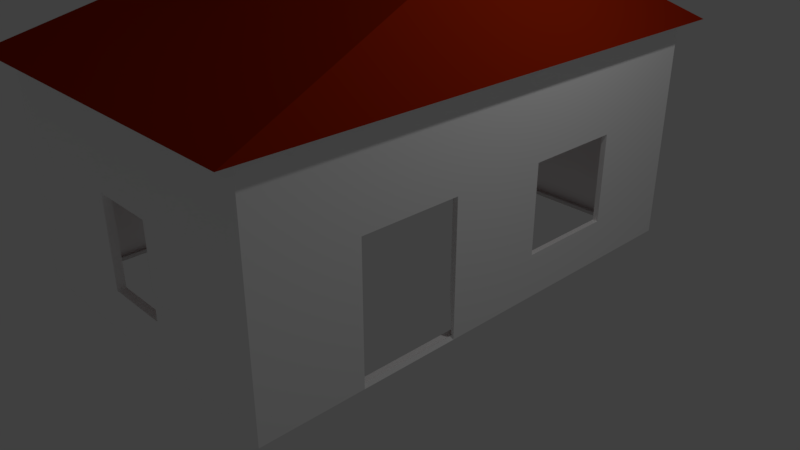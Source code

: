 # Source: house.blend  (saved by Blender 2.78.0; exported with 4.5.12 LTS)
import bpy
from mathutils import Matrix  # noqa: F401  (used for matrix-valued properties, if any)

bpy.ops.wm.read_factory_settings(use_empty=True)
scene = bpy.context.scene
scene.name = 'Scene'

# ---- collections
col_collection_1 = bpy.data.collections.new('Collection 1'); scene.collection.children.link(col_collection_1)

# ---- materials (node trees are filled in below, after node groups)
mat_material = bpy.data.materials.new('Material')
mat_material.alpha_threshold = 0.0
mat_material.use_transparent_shadow = False
mat_material.roughness = 0.5
mat_material.line_color = (0.0, 0.0, 0.0, 1.0)
mat_walls = bpy.data.materials.new('Walls')
mat_walls.alpha_threshold = 0.0
mat_walls.use_transparent_shadow = False
mat_walls.diffuse_color = (1.0, 1.0, 1.0, 1.0)
mat_walls.roughness = 0.5
mat_roof = bpy.data.materials.new('Roof')
mat_roof.alpha_threshold = 0.0
mat_roof.use_transparent_shadow = False
mat_roof.diffuse_color = (0.3147, 0.01661, 0.001066, 1.0)
mat_roof.roughness = 0.5

# ---- material node trees

# ---- world
world_world = bpy.data.worlds.new('World'); scene.world = world_world
world_world.color = (0.05088, 0.05088, 0.05088)
world_world.use_sun_shadow = False
world_world.sun_shadow_jitter_overblur = 0.0
world_world.cycles.sampling_method = 'MANUAL'

# ---- cameras
cam_camera = bpy.data.cameras.new('Camera')
cam_camera.clip_end = 100.0
cam_camera.lens = 35.0
cam_camera.sensor_width = 32.0
cam_camera.sensor_height = 18.0
cam_camera.ortho_scale = 7.314
cam_camera.dof.focus_distance = 0.0
cam_camera.dof.aperture_fstop = 128.0

# ---- lights
light_lamp = bpy.data.lights.new('Lamp', 'POINT')
light_lamp.transmission_factor = 0.0
light_lamp.cutoff_distance = 30.0
light_lamp.energy = 100.0
light_lamp.shadow_buffer_clip_start = 1.001
light_lamp.shadow_soft_size = 0.1
light_lamp.shadow_maximum_resolution = 0.006
light_lamp.use_absolute_resolution = True

# ---- meshes
me_cube = bpy.data.meshes.new('Cube')
me_cube.from_pydata([(1.0, 1.0, -1.0), (1.0, -1.0, -1.0), (-1.0, -1.0, -1.0), (-1.0, 1.0, -1.0), (1.144, 1.144, 1.0), (1.144, -1.144, 1.0), (-1.144, -1.144, 1.0), (-1.144, 1.144, 1.0), (1.054, 1.054, -1.0), (1.054, -1.054, -1.0), (-1.054, 1.054, -1.0), (1.054, 1.054, 1.0), (-1.054, -1.054, -1.0), (1.054, -1.054, 1.0), (-1.054, -1.054, 1.0), (-1.054, 1.054, 1.0), (0.6428, 0.2654, 1.94), (-0.6737, 0.2654, 1.94), (1.054, 0.6322, -1.0), (1.054, 0.2107, -1.0), (1.054, -0.2107, -1.0), (1.054, -0.6322, -1.0), (0.6322, 1.054, -1.0), (0.2107, 1.054, -1.0), (-0.2107, 1.054, -1.0), (-0.6322, 1.054, -1.0), (1.054, 1.054, -0.6), (1.054, 1.054, -0.2), (1.054, 1.054, 0.2), (1.054, 1.054, 0.6), (0.6322, -1.054, -1.0), (0.2107, -1.054, -1.0), (-0.2107, -1.054, -1.0), (-0.6322, -1.054, -1.0), (1.054, -1.054, -0.6), (1.054, -1.054, -0.2), (1.054, -1.054, 0.2), (1.054, -1.054, 0.6), (-1.054, -0.6322, -1.0), (-1.054, -0.2107, -1.0), (-1.054, 0.2107, -1.0), (-1.054, 0.6322, -1.0), (-1.054, -1.054, -0.6), (-1.054, -1.054, -0.2), (-1.054, -1.054, 0.2), (-1.054, -1.054, 0.6), (-1.054, 1.054, -0.6), (-1.054, 1.054, -0.2), (-1.054, 1.054, 0.2), (-1.054, 1.054, 0.6), (1.054, 0.6322, 1.0), (1.054, 0.2107, 1.0), (1.054, -0.2107, 1.0), (1.054, -0.6322, 1.0), (0.6322, 1.054, 1.0), (0.2107, 1.054, 1.0), (-0.2107, 1.054, 1.0), (-0.6322, 1.054, 1.0), (0.6322, -1.054, 1.0), (0.2107, -1.054, 1.0), (-0.2107, -1.054, 1.0), (-0.6322, -1.054, 1.0), (-1.054, -0.6322, 1.0), (-1.054, -0.2107, 1.0), (-1.054, 0.2107, 1.0), (-1.054, 0.6322, 1.0), (0.6322, 1.054, 0.6), (0.2107, 1.054, 0.6), (-0.2107, 1.054, 0.6), (-0.6322, 1.054, 0.6), (0.6322, 1.054, 0.2), (0.2107, 1.054, 0.2), (-0.2107, 1.054, 0.2), (-0.6322, 1.054, 0.2), (0.6322, 1.054, -0.2), (0.2107, 1.054, -0.2), (-0.2107, 1.054, -0.2), (-0.6322, 1.054, -0.2), (0.6322, 1.054, -0.6), (0.2107, 1.054, -0.6), (-0.2107, 1.054, -0.6), (-0.6322, 1.054, -0.6), (-1.054, -0.6322, -0.6), (-1.054, -0.2107, -0.6), (-1.054, 0.2107, -0.6), (-1.054, 0.6322, -0.6), (-1.054, -0.6322, -0.2), (-1.054, -0.2107, -0.2), (-1.054, 0.2107, -0.2), (-1.054, 0.6322, -0.2), (-1.054, -0.6322, 0.2), (-1.054, -0.2107, 0.2), (-1.054, 0.2107, 0.2), (-1.054, 0.6322, 0.2), (-1.054, -0.6322, 0.6), (-1.054, -0.2107, 0.6), (-1.054, 0.2107, 0.6), (-1.054, 0.6322, 0.6), (0.6322, -1.054, -0.6), (0.2107, -1.054, -0.6), (-0.2107, -1.054, -0.6), (-0.6322, -1.054, -0.6), (0.6322, -1.054, -0.2), (0.2107, -1.054, -0.2), (-0.2107, -1.054, -0.2), (-0.6322, -1.054, -0.2), (0.6322, -1.054, 0.2), (0.2107, -1.054, 0.2), (-0.2107, -1.054, 0.2), (-0.6322, -1.054, 0.2), (0.6322, -1.054, 0.6), (0.2107, -1.054, 0.6), (-0.2107, -1.054, 0.6), (-0.6322, -1.054, 0.6), (1.054, 0.6322, -0.6), (1.054, 0.2107, -0.6), (1.054, -0.2107, -0.6), (1.054, -0.6322, -0.6), (1.054, 0.6322, -0.2), (1.054, 0.2107, -0.2), (1.054, -0.2107, -0.2), (1.054, -0.6322, -0.2), (1.054, 0.6322, 0.2), (1.054, 0.2107, 0.2), (1.054, -0.2107, 0.2), (1.054, -0.6322, 0.2), (1.054, 0.6322, 0.6), (1.054, 0.2107, 0.6), (1.054, -0.2107, 0.6), (1.054, -0.6322, 0.6), (-0.5297, -0.4341, 1.293), (-0.5297, -0.4341, 2.066), (-0.5297, -0.162, 1.293), (-0.5297, -0.162, 2.066), (-0.196, -0.4341, 1.293), (-0.196, -0.4341, 2.066), (-0.196, -0.162, 1.293), (-0.196, -0.162, 2.066), (-0.5659, -0.4636, 2.066), (-0.5659, -0.1325, 2.066), (-0.1598, -0.4636, 2.066), (-0.1598, -0.1325, 2.066), (-0.5659, -0.4636, 2.176), (-0.5659, -0.1325, 2.176), (-0.1598, -0.1325, 2.176), (-0.1598, -0.4636, 2.176)], [], [(129, 53, 13, 37), (1, 0, 8, 18, 19, 20, 21, 9), (6, 7, 15, 65, 64, 63, 62, 14), (4, 5, 13, 53, 52, 51, 50, 11), (5, 6, 14, 61, 60, 59, 58, 13), (113, 61, 14, 45), (97, 65, 15, 49), (81, 25, 10, 46), (7, 4, 11, 54, 55, 56, 57, 15), (3, 2, 12, 38, 39, 40, 41, 10), (2, 1, 9, 30, 31, 32, 33, 12), (0, 3, 10, 25, 24, 23, 22, 8), (6, 5, 16, 17), (5, 4, 16), (7, 6, 17), (4, 7, 17, 16), (57, 69, 49, 15), (69, 73, 48, 49), (73, 77, 47, 48), (77, 81, 46, 47), (11, 29, 66, 54), (54, 66, 67, 55), (55, 67, 68, 56), (56, 68, 69, 57), (29, 28, 70, 66), (66, 70, 71, 67), (67, 71, 72, 68), (68, 72, 73, 69), (28, 27, 74, 70), (70, 74, 75, 71), (137, 133, 131, 135), (72, 76, 77, 73), (27, 26, 78, 74), (74, 78, 79, 75), (132, 136, 134, 130), (76, 80, 81, 77), (26, 8, 22, 78), (78, 22, 23, 79), (79, 23, 24, 80), (80, 24, 25, 81), (41, 85, 46, 10), (85, 89, 47, 46), (89, 93, 48, 47), (93, 97, 49, 48), (12, 42, 82, 38), (38, 82, 83, 39), (39, 83, 84, 40), (40, 84, 85, 41), (42, 43, 86, 82), (82, 86, 87, 83), (83, 87, 88, 84), (134, 135, 131, 130), (43, 44, 90, 86), (86, 90, 91, 87), (87, 91, 92, 88), (136, 137, 135, 134), (44, 45, 94, 90), (90, 94, 95, 91), (91, 95, 96, 92), (92, 96, 97, 93), (45, 14, 62, 94), (94, 62, 63, 95), (95, 63, 64, 96), (96, 64, 65, 97), (33, 101, 42, 12), (101, 105, 43, 42), (105, 109, 44, 43), (109, 113, 45, 44), (9, 34, 98, 30), (30, 98, 99, 31), (31, 99, 100, 32), (32, 100, 101, 33), (34, 35, 102, 98), (98, 102, 103, 99), (132, 133, 137, 136), (100, 104, 105, 101), (35, 36, 106, 102), (102, 106, 107, 103), (130, 131, 133, 132), (104, 108, 109, 105), (36, 37, 110, 106), (106, 110, 111, 107), (107, 111, 112, 108), (108, 112, 113, 109), (37, 13, 58, 110), (110, 58, 59, 111), (111, 59, 60, 112), (112, 60, 61, 113), (21, 117, 34, 9), (117, 121, 35, 34), (121, 125, 36, 35), (125, 129, 37, 36), (8, 26, 114, 18), (18, 114, 115, 19), (19, 115, 116, 20), (140, 141, 144, 145), (26, 27, 118, 114), (144, 143, 142, 145), (115, 119, 120, 116), (141, 139, 143, 144), (27, 28, 122, 118), (141, 140, 138, 139), (119, 123, 124, 120), (138, 140, 145, 142), (28, 29, 126, 122), (122, 126, 127, 123), (123, 127, 128, 124), (124, 128, 129, 125), (29, 11, 50, 126), (126, 50, 51, 127), (127, 51, 52, 128), (128, 52, 53, 129), (139, 138, 142, 143)])
me_cube.polygons.foreach_set('material_index', [1, 1, 0, 0, 0, 1, 1, 1, 0, 0, 0, 0, 2, 2, 2, 2, 1, 1, 1, 1, 1, 1, 1, 1, 1, 1, 1, 1, 1, 1, 0, 1, 1, 1, 0, 1, 1, 1, 1, 1, 1, 1, 1, 1, 1, 1, 1, 1, 1, 1, 1, 1, 1, 1, 1, 1, 1, 1, 1, 1, 1, 1, 1, 1, 1, 1, 1, 1, 1, 1, 1, 1, 1, 1, 1, 1, 1, 1, 1, 1, 1, 1, 1, 1, 1, 1, 1, 1, 1, 1, 1, 1, 1, 1, 1, 1, 1, 2, 1, 1, 1, 0, 1, 1, 1, 1, 1, 1, 1, 1, 1, 1, 1])
me_cube.materials.append(mat_material)
me_cube.materials.append(mat_walls)
me_cube.materials.append(mat_roof)
me_cube.use_remesh_preserve_volume = False
me_cube.use_remesh_preserve_attributes = False
me_cube.use_mirror_vertex_groups = False
me_cube.update()

# ---- objects
ob_cube = bpy.data.objects.new('Cube', me_cube)
ob_lamp = bpy.data.objects.new('Lamp', light_lamp)
ob_camera = bpy.data.objects.new('Camera', cam_camera)

# ---- transforms, parenting, visibility, modifiers, constraints
ob_cube.location = (0.0, 0.0, 1.425)
ob_cube.scale = (1.991, 3.028, 1.424)
ob_cube.lock_rotations_4d = False
ob_cube.empty_display_type = 'ARROWS'
ob_cube.lineart.crease_threshold = 0.0
_m = ob_cube.modifiers.new('Solidify', 'SOLIDIFY')
_m.thickness = 0.034
_m.nonmanifold_thickness_mode = 'FIXED'
_m.nonmanifold_merge_threshold = 0.0003
ob_lamp.location = (4.076, 1.005, 5.904)
ob_lamp.rotation_euler = (0.6503, 0.05522, 1.866)
ob_lamp.lock_rotations_4d = False
ob_lamp.empty_display_type = 'ARROWS'
ob_lamp.color = (0.0, 0.0, 0.0, 0.0)
ob_lamp.lineart.crease_threshold = 0.0
ob_camera.location = (7.481, -6.508, 5.344)
ob_camera.rotation_euler = (1.109, 0.0, 0.8149)
ob_camera.lock_rotations_4d = False
ob_camera.empty_display_type = 'ARROWS'
ob_camera.color = (0.0, 0.0, 0.0, 0.0)
ob_camera.display_type = 'WIRE'
ob_camera.lineart.crease_threshold = 0.0

# ---- collection membership
col_collection_1.objects.link(ob_cube)
col_collection_1.objects.link(ob_lamp)
col_collection_1.objects.link(ob_camera)

# ---- scene / render settings (as saved in the file)
scene.camera = ob_camera
scene.frame_start = 1; scene.frame_end = 250; scene.frame_set(1)
scene.render.engine = 'BLENDER_EEVEE_NEXT'
scene.render.resolution_percentage = 50
scene.render.dither_intensity = 0.0
scene.cycles.use_denoising = False
scene.cycles.samples = 128
scene.cycles.sampling_pattern = 'TABULATED_SOBOL'
scene.cycles.light_sampling_threshold = 0.0
scene.cycles.use_adaptive_sampling = False
scene.cycles.use_light_tree = False
scene.cycles.blur_glossy = 0.0
scene.cycles.sample_clamp_indirect = 0.0
scene.view_settings.view_transform = 'Standard'
bpy.context.view_layer.update()
